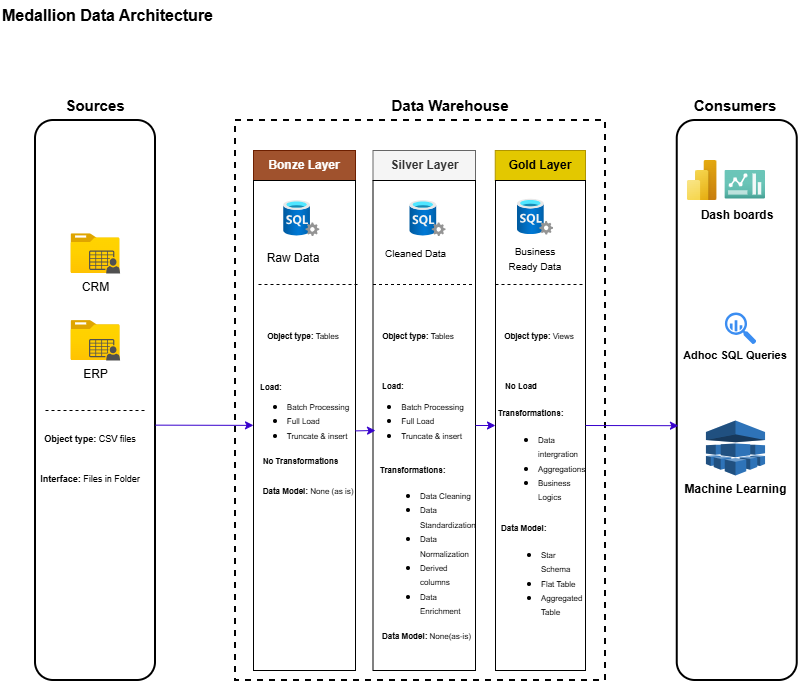

The diagram above was exported from draw.io. Its source (the exported page's mxGraphModel, read from the mxfile embedded in the PNG):
<mxGraphModel dx="933" dy="601" grid="1" gridSize="10" guides="1" tooltips="1" connect="1" arrows="1" fold="1" page="1" pageScale="1" pageWidth="850" pageHeight="1100" math="0" shadow="0">
  <root>
    <mxCell id="0" />
    <mxCell id="1" parent="0" />
    <mxCell id="H_3RXL5HF9J8RQxbNgMw-1" parent="1" style="rounded=1;whiteSpace=wrap;html=1;strokeWidth=2;" value="" vertex="1">
      <mxGeometry height="560" width="120" x="40" y="240" as="geometry" />
    </mxCell>
    <mxCell id="H_3RXL5HF9J8RQxbNgMw-3" parent="1" style="rounded=0;whiteSpace=wrap;html=1;strokeWidth=2;dashed=1;strokeColor=light-dark(#030303, #EDEDED);" value="" vertex="1">
      <mxGeometry height="560" width="370" x="240" y="240" as="geometry" />
    </mxCell>
    <mxCell id="H_3RXL5HF9J8RQxbNgMw-4" parent="1" style="text;html=1;whiteSpace=wrap;strokeColor=none;fillColor=none;align=center;verticalAlign=middle;rounded=0;" value="&lt;b&gt;&lt;font style=&quot;font-size: 15px;&quot;&gt;Sources&lt;/font&gt;&lt;/b&gt;" vertex="1">
      <mxGeometry height="30" width="60" x="70" y="210" as="geometry" />
    </mxCell>
    <mxCell id="H_3RXL5HF9J8RQxbNgMw-5" parent="1" style="text;html=1;whiteSpace=wrap;strokeColor=none;fillColor=none;align=center;verticalAlign=middle;rounded=0;" value="&lt;b&gt;&lt;font style=&quot;font-size: 15px;&quot;&gt;Data Warehouse&lt;/font&gt;&lt;/b&gt;" vertex="1">
      <mxGeometry height="30" width="130" x="390" y="210" as="geometry" />
    </mxCell>
    <mxCell id="H_3RXL5HF9J8RQxbNgMw-6" parent="1" style="text;html=1;whiteSpace=wrap;strokeColor=none;fillColor=none;align=center;verticalAlign=middle;rounded=0;" value="&lt;b&gt;&lt;font style=&quot;font-size: 15px;&quot;&gt;Consumers&lt;/font&gt;&lt;/b&gt;" vertex="1">
      <mxGeometry height="30" width="60" x="710" y="210" as="geometry" />
    </mxCell>
    <mxCell id="H_3RXL5HF9J8RQxbNgMw-7" parent="1" style="rounded=1;whiteSpace=wrap;html=1;strokeWidth=2;" value="" vertex="1">
      <mxGeometry height="560" width="120" x="681.75" y="240" as="geometry" />
    </mxCell>
    <mxCell id="H_3RXL5HF9J8RQxbNgMw-12" parent="1" style="text;html=1;whiteSpace=wrap;strokeColor=#6D1F00;fillColor=#a0522d;align=center;verticalAlign=middle;rounded=0;fontColor=#ffffff;" value="&lt;b&gt;Bonze Layer&lt;/b&gt;" vertex="1">
      <mxGeometry height="30" width="102" x="258" y="270" as="geometry" />
    </mxCell>
    <mxCell id="H_3RXL5HF9J8RQxbNgMw-13" parent="1" style="text;html=1;whiteSpace=wrap;strokeColor=#666666;fillColor=#f5f5f5;align=center;verticalAlign=middle;rounded=0;fontColor=#333333;" value="&lt;b&gt;Silver Layer&lt;/b&gt;" vertex="1">
      <mxGeometry height="30" width="102.5" x="377.5" y="270" as="geometry" />
    </mxCell>
    <mxCell id="H_3RXL5HF9J8RQxbNgMw-14" parent="1" style="text;html=1;whiteSpace=wrap;strokeColor=#B09500;fillColor=#e3c800;align=center;verticalAlign=middle;rounded=0;fontColor=#000000;" value="&lt;b&gt;Gold Layer&lt;/b&gt;" vertex="1">
      <mxGeometry height="30" width="90.25" x="499.75" y="270" as="geometry" />
    </mxCell>
    <mxCell id="H_3RXL5HF9J8RQxbNgMw-16" parent="1" style="rounded=0;whiteSpace=wrap;html=1;strokeWidth=1;align=left;" value="" vertex="1">
      <mxGeometry height="490" width="102" x="258" y="300" as="geometry" />
    </mxCell>
    <mxCell id="H_3RXL5HF9J8RQxbNgMw-17" parent="1" style="rounded=0;whiteSpace=wrap;html=1;strokeWidth=1;" value="" vertex="1">
      <mxGeometry height="490" width="102.5" x="377.5" y="300" as="geometry" />
    </mxCell>
    <mxCell id="H_3RXL5HF9J8RQxbNgMw-19" parent="1" style="rounded=0;whiteSpace=wrap;html=1;strokeWidth=1;" value="" vertex="1">
      <mxGeometry height="490" width="90" x="500" y="300" as="geometry" />
    </mxCell>
    <mxCell id="H_3RXL5HF9J8RQxbNgMw-20" parent="1" style="image;aspect=fixed;html=1;points=[];align=center;fontSize=12;image=img/lib/azure2/general/Folder_Blank.svg;" value="CRM" vertex="1">
      <mxGeometry height="39.77" width="49" x="75.5" y="353.23" as="geometry" />
    </mxCell>
    <mxCell id="H_3RXL5HF9J8RQxbNgMw-26" parent="1" style="sketch=0;pointerEvents=1;shadow=0;dashed=0;html=1;strokeColor=none;fillColor=#505050;labelPosition=center;verticalLabelPosition=bottom;verticalAlign=top;outlineConnect=0;align=center;shape=mxgraph.office.users.csv_file;" value="" vertex="1">
      <mxGeometry height="23" width="31.1" x="93.54" y="370" as="geometry" />
    </mxCell>
    <mxCell id="H_3RXL5HF9J8RQxbNgMw-31" parent="1" style="image;aspect=fixed;html=1;points=[];align=center;fontSize=12;image=img/lib/azure2/general/Folder_Blank.svg;" value="ERP" vertex="1">
      <mxGeometry height="39.88" width="49.14" x="75.5" y="440.12" as="geometry" />
    </mxCell>
    <mxCell id="H_3RXL5HF9J8RQxbNgMw-32" parent="1" style="sketch=0;pointerEvents=1;shadow=0;dashed=0;html=1;strokeColor=none;fillColor=#505050;labelPosition=center;verticalLabelPosition=bottom;verticalAlign=top;outlineConnect=0;align=center;shape=mxgraph.office.users.csv_file;" value="" vertex="1">
      <mxGeometry height="21.39" width="31.1" x="93.54" y="458.61" as="geometry" />
    </mxCell>
    <mxCell id="H_3RXL5HF9J8RQxbNgMw-37" parent="1" style="text;html=1;whiteSpace=wrap;strokeColor=none;fillColor=none;align=center;verticalAlign=middle;rounded=0;" value="&lt;font style=&quot;font-size: 9px;&quot;&gt;&lt;b&gt;Object type:&lt;/b&gt; CSV files&lt;/font&gt;" vertex="1">
      <mxGeometry height="45" width="110" x="40" y="535" as="geometry" />
    </mxCell>
    <mxCell id="H_3RXL5HF9J8RQxbNgMw-40" parent="1" style="text;html=1;whiteSpace=wrap;strokeColor=none;fillColor=none;align=center;verticalAlign=middle;rounded=0;" value="&lt;font style=&quot;font-size: 9px;&quot;&gt;&lt;b&gt;Interface:&lt;/b&gt; Files in Folder&lt;/font&gt;" vertex="1">
      <mxGeometry height="75" width="110" x="40" y="560" as="geometry" />
    </mxCell>
    <mxCell id="H_3RXL5HF9J8RQxbNgMw-44" parent="1" style="line;strokeWidth=1;fillColor=none;align=left;verticalAlign=middle;spacingTop=-1;spacingLeft=3;spacingRight=3;rotatable=0;labelPosition=right;points=[];portConstraint=eastwest;strokeColor=inherit;dashed=1;" value="" vertex="1">
      <mxGeometry height="120" width="100" x="50" y="470" as="geometry" />
    </mxCell>
    <mxCell id="H_3RXL5HF9J8RQxbNgMw-46" parent="1" style="line;strokeWidth=1;fillColor=none;align=left;verticalAlign=middle;spacingTop=-1;spacingLeft=3;spacingRight=3;rotatable=0;labelPosition=right;points=[];portConstraint=eastwest;strokeColor=inherit;dashed=1;" value="" vertex="1">
      <mxGeometry height="8" width="100" x="263" y="400" as="geometry" />
    </mxCell>
    <mxCell id="H_3RXL5HF9J8RQxbNgMw-47" parent="1" style="image;aspect=fixed;html=1;points=[];align=center;fontSize=12;image=img/lib/azure2/databases/SQL_Server.svg;" value="" vertex="1">
      <mxGeometry height="36" width="36" x="288.25" y="320" as="geometry" />
    </mxCell>
    <mxCell id="H_3RXL5HF9J8RQxbNgMw-48" parent="1" style="image;aspect=fixed;html=1;points=[];align=center;fontSize=12;image=img/lib/azure2/databases/SQL_Server.svg;labelBackgroundColor=#eeeeee;labelBorderColor=#36393d;" value="" vertex="1">
      <mxGeometry height="36" width="36" x="414.5" y="320" as="geometry" />
    </mxCell>
    <mxCell id="H_3RXL5HF9J8RQxbNgMw-49" parent="1" style="image;aspect=fixed;html=1;points=[];align=center;fontSize=12;image=img/lib/azure2/databases/SQL_Server.svg;" value="" vertex="1">
      <mxGeometry height="36" width="36" x="522" y="318.65" as="geometry" />
    </mxCell>
    <mxCell id="H_3RXL5HF9J8RQxbNgMw-50" parent="1" style="image;aspect=fixed;html=1;points=[];align=center;fontSize=12;image=img/lib/azure2/power_platform/PowerBI.svg;" value="" vertex="1">
      <mxGeometry height="40" width="30" x="691.75" y="280" as="geometry" />
    </mxCell>
    <mxCell id="H_3RXL5HF9J8RQxbNgMw-77" parent="1" style="outlineConnect=0;dashed=0;verticalLabelPosition=bottom;verticalAlign=top;align=center;html=1;shape=mxgraph.aws3.machine_learning;fillColor=#2E73B8;gradientColor=none;" value="&lt;b&gt;Machine Learning&lt;/b&gt;" vertex="1">
      <mxGeometry height="55" width="59.12" x="710.4399999999999" y="540" as="geometry" />
    </mxCell>
    <mxCell id="H_3RXL5HF9J8RQxbNgMw-78" parent="1" style="image;aspect=fixed;html=1;points=[];align=center;fontSize=12;image=img/lib/azure2/general/Dashboard2.svg;" value="" vertex="1">
      <mxGeometry height="28.65" width="40.59" x="729.41" y="290" as="geometry" />
    </mxCell>
    <mxCell id="H_3RXL5HF9J8RQxbNgMw-93" parent="1" style="text;html=1;whiteSpace=wrap;strokeColor=none;fillColor=none;align=center;verticalAlign=middle;rounded=0;" value="&lt;b&gt;Dash boards&lt;/b&gt;" vertex="1">
      <mxGeometry height="30" width="100" x="691.75" y="320" as="geometry" />
    </mxCell>
    <mxCell id="H_3RXL5HF9J8RQxbNgMw-94" parent="1" style="sketch=0;html=1;aspect=fixed;strokeColor=none;shadow=0;fillColor=#3B8DF1;verticalAlign=top;labelPosition=center;verticalLabelPosition=bottom;shape=mxgraph.gcp2.big_query" value="" vertex="1">
      <mxGeometry height="31.76" width="31.44" x="729.41" y="432.12" as="geometry" />
    </mxCell>
    <mxCell id="H_3RXL5HF9J8RQxbNgMw-95" parent="1" style="text;html=1;whiteSpace=wrap;strokeColor=none;fillColor=none;align=center;verticalAlign=middle;rounded=0;" value="&lt;b style=&quot;&quot;&gt;&lt;font style=&quot;font-size: 11px;&quot;&gt;Adhoc SQL Queries&lt;/font&gt;&lt;/b&gt;" vertex="1">
      <mxGeometry height="30" width="120" x="680" y="460" as="geometry" />
    </mxCell>
    <mxCell id="H_3RXL5HF9J8RQxbNgMw-98" parent="1" style="text;html=1;whiteSpace=wrap;strokeColor=none;fillColor=none;align=left;verticalAlign=middle;rounded=0;" value="&lt;font style=&quot;font-size: 8px;&quot;&gt;&lt;b style=&quot;&quot;&gt;Load:&lt;/b&gt;&lt;/font&gt;" vertex="1">
      <mxGeometry width="61.25" x="263" y="505" as="geometry" />
    </mxCell>
    <mxCell id="H_3RXL5HF9J8RQxbNgMw-99" parent="1" style="line;strokeWidth=1;fillColor=none;align=left;verticalAlign=middle;spacingTop=-1;spacingLeft=3;spacingRight=3;rotatable=0;labelPosition=right;points=[];portConstraint=eastwest;strokeColor=inherit;dashed=1;" value="" vertex="1">
      <mxGeometry height="8" width="90" x="500" y="400" as="geometry" />
    </mxCell>
    <mxCell id="H_3RXL5HF9J8RQxbNgMw-100" parent="1" style="line;strokeWidth=1;fillColor=none;align=left;verticalAlign=middle;spacingTop=-1;spacingLeft=3;spacingRight=3;rotatable=0;labelPosition=right;points=[];portConstraint=eastwest;strokeColor=inherit;dashed=1;" value="" vertex="1">
      <mxGeometry height="8" width="100" x="377.5" y="400" as="geometry" />
    </mxCell>
    <mxCell id="H_3RXL5HF9J8RQxbNgMw-101" parent="1" style="text;html=1;whiteSpace=wrap;strokeColor=none;fillColor=none;align=center;verticalAlign=middle;rounded=0;" value="&lt;ul&gt;&lt;li style=&quot;text-align: left;&quot;&gt;&lt;font style=&quot;font-size: 8px;&quot;&gt;Batch Processing&lt;/font&gt;&lt;/li&gt;&lt;li style=&quot;text-align: left;&quot;&gt;&lt;font style=&quot;font-size: 8px;&quot;&gt;Full Load&lt;/font&gt;&lt;/li&gt;&lt;li style=&quot;text-align: left;&quot;&gt;&lt;font style=&quot;font-size: 8px;&quot;&gt;Truncate &amp;amp; insert&lt;/font&gt;&lt;/li&gt;&lt;/ul&gt;" vertex="1">
      <mxGeometry height="100" width="110" x="248" y="490" as="geometry" />
    </mxCell>
    <mxCell id="H_3RXL5HF9J8RQxbNgMw-102" parent="1" style="text;html=1;whiteSpace=wrap;strokeColor=none;fillColor=none;align=center;verticalAlign=middle;rounded=0;" value="&lt;b style=&quot;&quot;&gt;&lt;font style=&quot;font-size: 8px;&quot;&gt;No Transformations&lt;/font&gt;&lt;/b&gt;" vertex="1">
      <mxGeometry height="30" width="95" x="258" y="565" as="geometry" />
    </mxCell>
    <mxCell id="H_3RXL5HF9J8RQxbNgMw-103" parent="1" style="text;html=1;whiteSpace=wrap;strokeColor=none;fillColor=none;align=center;verticalAlign=middle;rounded=0;" value="&lt;font style=&quot;font-size: 8px;&quot;&gt;&lt;b&gt;Data Model: &lt;/b&gt;None (as is)&lt;/font&gt;" vertex="1">
      <mxGeometry height="30" width="100" x="263" y="595" as="geometry" />
    </mxCell>
    <mxCell id="H_3RXL5HF9J8RQxbNgMw-105" parent="1" style="text;html=1;whiteSpace=wrap;strokeColor=none;fillColor=none;align=center;verticalAlign=middle;rounded=0;" value="&lt;font style=&quot;font-size: 8px;&quot;&gt;&lt;b&gt;Object type: &lt;/b&gt;Tables&lt;/font&gt;" vertex="1">
      <mxGeometry height="30" width="80" x="382.5" y="440" as="geometry" />
    </mxCell>
    <mxCell id="H_3RXL5HF9J8RQxbNgMw-106" parent="1" style="text;html=1;whiteSpace=wrap;strokeColor=none;fillColor=none;align=center;verticalAlign=middle;rounded=0;" value="&lt;font style=&quot;font-size: 8px;&quot;&gt;&lt;b&gt;Object type: &lt;/b&gt;Views&lt;/font&gt;" vertex="1">
      <mxGeometry height="30" width="80" x="503.75" y="440" as="geometry" />
    </mxCell>
    <mxCell id="H_3RXL5HF9J8RQxbNgMw-107" parent="1" style="text;html=1;whiteSpace=wrap;strokeColor=none;fillColor=none;align=center;verticalAlign=middle;rounded=0;" value="&lt;ul&gt;&lt;li style=&quot;text-align: left;&quot;&gt;&lt;font style=&quot;font-size: 8px;&quot;&gt;Batch Processing&lt;/font&gt;&lt;/li&gt;&lt;li style=&quot;text-align: left;&quot;&gt;&lt;font style=&quot;font-size: 8px;&quot;&gt;Full Load&lt;/font&gt;&lt;/li&gt;&lt;li style=&quot;text-align: left;&quot;&gt;&lt;font style=&quot;font-size: 8px;&quot;&gt;Truncate &amp;amp; insert&lt;/font&gt;&lt;/li&gt;&lt;/ul&gt;" vertex="1">
      <mxGeometry height="100" width="115" x="360" y="490" as="geometry" />
    </mxCell>
    <mxCell id="H_3RXL5HF9J8RQxbNgMw-108" parent="1" style="text;html=1;whiteSpace=wrap;strokeColor=none;fillColor=none;align=left;verticalAlign=middle;rounded=0;" value="&lt;b&gt;&lt;font style=&quot;font-size: 8px;&quot;&gt;Load:&lt;/font&gt;&lt;/b&gt;" vertex="1">
      <mxGeometry height="30" width="60" x="385" y="490" as="geometry" />
    </mxCell>
    <mxCell id="H_3RXL5HF9J8RQxbNgMw-110" parent="1" style="text;html=1;whiteSpace=wrap;strokeColor=none;fillColor=none;align=left;verticalAlign=middle;rounded=0;" value="&lt;font style=&quot;font-size: 8px;&quot;&gt;&lt;b&gt;Transformations:&amp;nbsp;&lt;/b&gt;&lt;/font&gt;&lt;div&gt;&lt;ul&gt;&lt;li&gt;&lt;font style=&quot;font-size: 8px;&quot;&gt;Data Cleaning&lt;/font&gt;&lt;/li&gt;&lt;li&gt;&lt;font style=&quot;font-size: 8px;&quot;&gt;Data Standardization&lt;/font&gt;&lt;/li&gt;&lt;li&gt;&lt;font style=&quot;font-size: 8px;&quot;&gt;Data Normalization&lt;/font&gt;&lt;/li&gt;&lt;li&gt;&lt;font style=&quot;font-size: 8px;&quot;&gt;Derived columns&lt;/font&gt;&lt;/li&gt;&lt;li&gt;&lt;font style=&quot;font-size: 8px;&quot;&gt;Data Enrichment&lt;/font&gt;&lt;/li&gt;&lt;/ul&gt;&lt;/div&gt;" vertex="1">
      <mxGeometry height="30" width="62.5" x="382.5" y="650" as="geometry" />
    </mxCell>
    <mxCell id="H_3RXL5HF9J8RQxbNgMw-112" parent="1" style="text;html=1;whiteSpace=wrap;strokeColor=none;fillColor=none;align=left;verticalAlign=middle;rounded=0;" value="&lt;b&gt;&lt;font style=&quot;font-size: 16px;&quot;&gt;Medallion Data Architecture&lt;/font&gt;&lt;/b&gt;" vertex="1">
      <mxGeometry height="30" width="265.46" x="4.54" y="120" as="geometry" />
    </mxCell>
    <mxCell id="H_3RXL5HF9J8RQxbNgMw-113" parent="1" style="text;html=1;whiteSpace=wrap;strokeColor=none;fillColor=none;align=center;verticalAlign=middle;rounded=0;" value="&lt;font style=&quot;font-size: 8px;&quot;&gt;&lt;b&gt;Object type: &lt;/b&gt;Tables&lt;/font&gt;" vertex="1">
      <mxGeometry height="30" width="80" x="268" y="440" as="geometry" />
    </mxCell>
    <mxCell id="H_3RXL5HF9J8RQxbNgMw-114" parent="1" style="text;html=1;whiteSpace=wrap;strokeColor=none;fillColor=none;align=left;verticalAlign=middle;rounded=0;" value="&lt;font style=&quot;font-size: 8px;&quot;&gt;&lt;b&gt;Data Model: &lt;/b&gt;None(as-is)&lt;/font&gt;" vertex="1">
      <mxGeometry height="30" width="95" x="385" y="740" as="geometry" />
    </mxCell>
    <mxCell id="H_3RXL5HF9J8RQxbNgMw-115" parent="1" style="text;html=1;whiteSpace=wrap;strokeColor=none;fillColor=none;align=left;verticalAlign=middle;rounded=0;" value="&lt;font style=&quot;font-size: 8px;&quot;&gt;&lt;b&gt;Transformations:&amp;nbsp;&lt;/b&gt;&lt;/font&gt;&lt;div&gt;&lt;ul&gt;&lt;li&gt;&lt;font style=&quot;font-size: 8px;&quot;&gt;Data intergration&lt;/font&gt;&lt;/li&gt;&lt;li&gt;&lt;font style=&quot;font-size: 8px;&quot;&gt;Aggregations&lt;/font&gt;&lt;/li&gt;&lt;li&gt;&lt;font style=&quot;font-size: 8px;&quot;&gt;Business Logics&lt;/font&gt;&lt;/li&gt;&lt;/ul&gt;&lt;/div&gt;" vertex="1">
      <mxGeometry height="30" width="62.5" x="501.25" y="565" as="geometry" />
    </mxCell>
    <mxCell id="H_3RXL5HF9J8RQxbNgMw-116" parent="1" style="text;html=1;whiteSpace=wrap;strokeColor=none;fillColor=none;align=left;verticalAlign=middle;rounded=0;" value="&lt;b&gt;&lt;font style=&quot;font-size: 8px;&quot;&gt;Data Model:&lt;/font&gt;&lt;/b&gt;&lt;div&gt;&lt;ul&gt;&lt;li&gt;&lt;span style=&quot;font-size: 8px;&quot;&gt;Star Schema&lt;/span&gt;&lt;/li&gt;&lt;li&gt;&lt;span style=&quot;font-size: 8px;&quot;&gt;Flat Table&lt;/span&gt;&lt;/li&gt;&lt;li&gt;&lt;span style=&quot;font-size: 8px;&quot;&gt;Aggregated Table&lt;/span&gt;&lt;/li&gt;&lt;/ul&gt;&lt;/div&gt;" vertex="1">
      <mxGeometry height="30" width="60" x="503.75" y="680" as="geometry" />
    </mxCell>
    <mxCell id="H_3RXL5HF9J8RQxbNgMw-120" parent="1" style="text;html=1;whiteSpace=wrap;strokeColor=none;fillColor=none;align=center;verticalAlign=middle;rounded=0;" value="Raw Data" vertex="1">
      <mxGeometry height="30" width="60" x="268" y="363" as="geometry" />
    </mxCell>
    <mxCell id="H_3RXL5HF9J8RQxbNgMw-121" parent="1" style="text;html=1;whiteSpace=wrap;strokeColor=none;fillColor=none;align=left;verticalAlign=middle;rounded=0;" value="&lt;span style=&quot;font-size: 10px;&quot;&gt;Cleaned Data&lt;/span&gt;" vertex="1">
      <mxGeometry height="30" width="88.75" x="388.13" y="358.12" as="geometry" />
    </mxCell>
    <mxCell id="H_3RXL5HF9J8RQxbNgMw-122" parent="1" style="text;html=1;whiteSpace=wrap;strokeColor=none;fillColor=none;align=center;verticalAlign=middle;rounded=0;" value="&lt;font style=&quot;font-size: 10px;&quot;&gt;Business Ready Data&lt;/font&gt;" vertex="1">
      <mxGeometry height="30" width="60" x="510" y="363" as="geometry" />
    </mxCell>
    <mxCell id="H_3RXL5HF9J8RQxbNgMw-125" edge="1" parent="1" source="H_3RXL5HF9J8RQxbNgMw-1" style="endArrow=classic;html=1;rounded=0;exitX=0.999;exitY=0.544;exitDx=0;exitDy=0;exitPerimeter=0;fillColor=#6a00ff;strokeColor=#3700CC;" target="H_3RXL5HF9J8RQxbNgMw-16" value="">
      <mxGeometry height="50" relative="1" width="50" as="geometry">
        <mxPoint x="410" y="510" as="sourcePoint" />
        <mxPoint x="460" y="460" as="targetPoint" />
      </mxGeometry>
    </mxCell>
    <mxCell id="H_3RXL5HF9J8RQxbNgMw-126" edge="1" parent="1" source="H_3RXL5HF9J8RQxbNgMw-16" style="endArrow=classic;html=1;rounded=0;exitX=0.999;exitY=0.511;exitDx=0;exitDy=0;exitPerimeter=0;fillColor=#6a00ff;strokeColor=#3700CC;" value="">
      <mxGeometry height="50" relative="1" width="50" as="geometry">
        <mxPoint x="520" y="600" as="sourcePoint" />
        <mxPoint x="380" y="550" as="targetPoint" />
      </mxGeometry>
    </mxCell>
    <mxCell id="H_3RXL5HF9J8RQxbNgMw-129" edge="1" parent="1" source="H_3RXL5HF9J8RQxbNgMw-17" style="endArrow=classic;html=1;rounded=0;exitX=1;exitY=0.5;exitDx=0;exitDy=0;fillColor=#6a00ff;strokeColor=#3700CC;entryX=0;entryY=0.5;entryDx=0;entryDy=0;" target="H_3RXL5HF9J8RQxbNgMw-19" value="">
      <mxGeometry height="50" relative="1" width="50" as="geometry">
        <mxPoint x="370" y="560" as="sourcePoint" />
        <mxPoint x="390" y="560" as="targetPoint" />
      </mxGeometry>
    </mxCell>
    <mxCell id="H_3RXL5HF9J8RQxbNgMw-130" edge="1" parent="1" source="H_3RXL5HF9J8RQxbNgMw-19" style="endArrow=classic;html=1;rounded=0;exitX=1;exitY=0.5;exitDx=0;exitDy=0;fillColor=#6a00ff;strokeColor=#3700CC;entryX=0.01;entryY=0.545;entryDx=0;entryDy=0;entryPerimeter=0;" target="H_3RXL5HF9J8RQxbNgMw-7" value="">
      <mxGeometry height="50" relative="1" width="50" as="geometry">
        <mxPoint x="170" y="555" as="sourcePoint" />
        <mxPoint x="682" y="546" as="targetPoint" />
      </mxGeometry>
    </mxCell>
    <mxCell id="H_3RXL5HF9J8RQxbNgMw-131" parent="1" style="text;html=1;whiteSpace=wrap;strokeColor=none;fillColor=none;align=left;verticalAlign=middle;rounded=0;" value="&lt;span style=&quot;font-size: 8px;&quot;&gt;&lt;b&gt;No Load&lt;/b&gt;&lt;/span&gt;" vertex="1">
      <mxGeometry height="30" width="60" x="508" y="490" as="geometry" />
    </mxCell>
  </root>
</mxGraphModel>